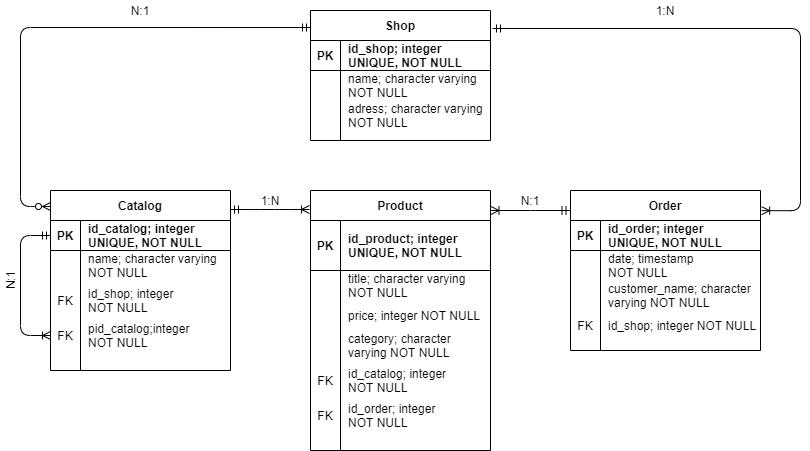

The diagram above was exported from draw.io. Its source (the exported page's mxGraphModel, read from the mxfile embedded in the PNG):
<mxGraphModel dx="998" dy="559" grid="1" gridSize="10" guides="1" tooltips="1" connect="1" arrows="1" fold="1" page="1" pageScale="1" pageWidth="850" pageHeight="500" math="0" shadow="0" extFonts="Permanent Marker^https://fonts.googleapis.com/css?family=Permanent+Marker">
  <root>
    <mxCell id="0" />
    <mxCell id="1" parent="0" />
    <mxCell id="jawk4jn8MXVHbvaQdewC-1" value="Product" style="shape=table;startSize=30;container=1;collapsible=1;childLayout=tableLayout;fixedRows=1;rowLines=0;fontStyle=1;align=center;resizeLast=1;" parent="1" vertex="1">
      <mxGeometry x="330" y="200" width="180" height="260" as="geometry" />
    </mxCell>
    <mxCell id="jawk4jn8MXVHbvaQdewC-2" value="" style="shape=partialRectangle;collapsible=0;dropTarget=0;pointerEvents=0;fillColor=none;top=0;left=0;bottom=1;right=0;points=[[0,0.5],[1,0.5]];portConstraint=eastwest;" parent="jawk4jn8MXVHbvaQdewC-1" vertex="1">
      <mxGeometry y="30" width="180" height="50" as="geometry" />
    </mxCell>
    <mxCell id="jawk4jn8MXVHbvaQdewC-3" value="PK" style="shape=partialRectangle;connectable=0;fillColor=none;top=0;left=0;bottom=0;right=0;fontStyle=1;overflow=hidden;" parent="jawk4jn8MXVHbvaQdewC-2" vertex="1">
      <mxGeometry width="30" height="50" as="geometry" />
    </mxCell>
    <mxCell id="jawk4jn8MXVHbvaQdewC-4" value="id_product; integer &#10;UNIQUE, NOT NULL" style="shape=partialRectangle;connectable=0;fillColor=none;top=0;left=0;bottom=0;right=0;align=left;spacingLeft=6;fontStyle=1;overflow=hidden;" parent="jawk4jn8MXVHbvaQdewC-2" vertex="1">
      <mxGeometry x="30" width="150" height="50" as="geometry" />
    </mxCell>
    <mxCell id="jawk4jn8MXVHbvaQdewC-5" value="" style="shape=partialRectangle;collapsible=0;dropTarget=0;pointerEvents=0;fillColor=none;top=0;left=0;bottom=0;right=0;points=[[0,0.5],[1,0.5]];portConstraint=eastwest;" parent="jawk4jn8MXVHbvaQdewC-1" vertex="1">
      <mxGeometry y="80" width="180" height="30" as="geometry" />
    </mxCell>
    <mxCell id="jawk4jn8MXVHbvaQdewC-6" value="" style="shape=partialRectangle;connectable=0;fillColor=none;top=0;left=0;bottom=0;right=0;editable=1;overflow=hidden;" parent="jawk4jn8MXVHbvaQdewC-5" vertex="1">
      <mxGeometry width="30" height="30" as="geometry" />
    </mxCell>
    <mxCell id="jawk4jn8MXVHbvaQdewC-7" value="title; character varying &#10;NOT NULL" style="shape=partialRectangle;connectable=0;fillColor=none;top=0;left=0;bottom=0;right=0;align=left;spacingLeft=6;overflow=hidden;" parent="jawk4jn8MXVHbvaQdewC-5" vertex="1">
      <mxGeometry x="30" width="150" height="30" as="geometry" />
    </mxCell>
    <mxCell id="jawk4jn8MXVHbvaQdewC-8" value="" style="shape=partialRectangle;collapsible=0;dropTarget=0;pointerEvents=0;fillColor=none;top=0;left=0;bottom=0;right=0;points=[[0,0.5],[1,0.5]];portConstraint=eastwest;" parent="jawk4jn8MXVHbvaQdewC-1" vertex="1">
      <mxGeometry y="110" width="180" height="30" as="geometry" />
    </mxCell>
    <mxCell id="jawk4jn8MXVHbvaQdewC-9" value="" style="shape=partialRectangle;connectable=0;fillColor=none;top=0;left=0;bottom=0;right=0;editable=1;overflow=hidden;" parent="jawk4jn8MXVHbvaQdewC-8" vertex="1">
      <mxGeometry width="30" height="30" as="geometry" />
    </mxCell>
    <mxCell id="jawk4jn8MXVHbvaQdewC-10" value="price; integer NOT NULL" style="shape=partialRectangle;connectable=0;fillColor=none;top=0;left=0;bottom=0;right=0;align=left;spacingLeft=6;overflow=hidden;" parent="jawk4jn8MXVHbvaQdewC-8" vertex="1">
      <mxGeometry x="30" width="150" height="30" as="geometry" />
    </mxCell>
    <mxCell id="4fmhSf_HSnedJf6fxxf9-23" value="" style="shape=partialRectangle;collapsible=0;dropTarget=0;pointerEvents=0;fillColor=none;top=0;left=0;bottom=0;right=0;points=[[0,0.5],[1,0.5]];portConstraint=eastwest;" parent="jawk4jn8MXVHbvaQdewC-1" vertex="1">
      <mxGeometry y="140" width="180" height="30" as="geometry" />
    </mxCell>
    <mxCell id="4fmhSf_HSnedJf6fxxf9-24" value="" style="shape=partialRectangle;connectable=0;fillColor=none;top=0;left=0;bottom=0;right=0;editable=1;overflow=hidden;" parent="4fmhSf_HSnedJf6fxxf9-23" vertex="1">
      <mxGeometry width="30" height="30" as="geometry" />
    </mxCell>
    <mxCell id="4fmhSf_HSnedJf6fxxf9-25" value="category; character&#10;varying NOT NULL" style="shape=partialRectangle;connectable=0;fillColor=none;top=0;left=0;bottom=0;right=0;align=left;spacingLeft=6;overflow=hidden;" parent="4fmhSf_HSnedJf6fxxf9-23" vertex="1">
      <mxGeometry x="30" width="150" height="30" as="geometry" />
    </mxCell>
    <mxCell id="4fmhSf_HSnedJf6fxxf9-26" value="" style="shape=partialRectangle;collapsible=0;dropTarget=0;pointerEvents=0;fillColor=none;top=0;left=0;bottom=0;right=0;points=[[0,0.5],[1,0.5]];portConstraint=eastwest;" parent="jawk4jn8MXVHbvaQdewC-1" vertex="1">
      <mxGeometry y="170" width="180" height="40" as="geometry" />
    </mxCell>
    <mxCell id="4fmhSf_HSnedJf6fxxf9-27" value="FK" style="shape=partialRectangle;connectable=0;fillColor=none;top=0;left=0;bottom=0;right=0;fontStyle=0;overflow=hidden;" parent="4fmhSf_HSnedJf6fxxf9-26" vertex="1">
      <mxGeometry width="30" height="40" as="geometry" />
    </mxCell>
    <mxCell id="4fmhSf_HSnedJf6fxxf9-28" value="id_catalog; integer &#10;NOT NULL" style="shape=partialRectangle;connectable=0;fillColor=none;top=0;left=0;bottom=0;right=0;align=left;spacingLeft=6;fontStyle=0;overflow=hidden;" parent="4fmhSf_HSnedJf6fxxf9-26" vertex="1">
      <mxGeometry x="30" width="150" height="40" as="geometry" />
    </mxCell>
    <mxCell id="4fmhSf_HSnedJf6fxxf9-29" value="" style="shape=partialRectangle;collapsible=0;dropTarget=0;pointerEvents=0;fillColor=none;top=0;left=0;bottom=0;right=0;points=[[0,0.5],[1,0.5]];portConstraint=eastwest;" parent="jawk4jn8MXVHbvaQdewC-1" vertex="1">
      <mxGeometry y="210" width="180" height="30" as="geometry" />
    </mxCell>
    <mxCell id="4fmhSf_HSnedJf6fxxf9-30" value="FK" style="shape=partialRectangle;connectable=0;fillColor=none;top=0;left=0;bottom=0;right=0;fontStyle=0;overflow=hidden;" parent="4fmhSf_HSnedJf6fxxf9-29" vertex="1">
      <mxGeometry width="30" height="30" as="geometry" />
    </mxCell>
    <mxCell id="4fmhSf_HSnedJf6fxxf9-31" value="id_order; integer &#10;NOT NULL" style="shape=partialRectangle;connectable=0;fillColor=none;top=0;left=0;bottom=0;right=0;align=left;spacingLeft=6;fontStyle=0;overflow=hidden;" parent="4fmhSf_HSnedJf6fxxf9-29" vertex="1">
      <mxGeometry x="30" width="150" height="30" as="geometry" />
    </mxCell>
    <mxCell id="jawk4jn8MXVHbvaQdewC-17" value="Catalog" style="shape=table;startSize=30;container=1;collapsible=1;childLayout=tableLayout;fixedRows=1;rowLines=0;fontStyle=1;align=center;resizeLast=1;" parent="1" vertex="1">
      <mxGeometry x="70" y="200" width="180" height="180" as="geometry">
        <mxRectangle x="310" y="70" width="80" height="30" as="alternateBounds" />
      </mxGeometry>
    </mxCell>
    <mxCell id="4fmhSf_HSnedJf6fxxf9-38" value="" style="shape=partialRectangle;collapsible=0;dropTarget=0;pointerEvents=0;fillColor=none;top=0;left=0;bottom=1;right=0;points=[[0,0.5],[1,0.5]];portConstraint=eastwest;" parent="jawk4jn8MXVHbvaQdewC-17" vertex="1">
      <mxGeometry y="30" width="180" height="30" as="geometry" />
    </mxCell>
    <mxCell id="4fmhSf_HSnedJf6fxxf9-39" value="PK" style="shape=partialRectangle;connectable=0;fillColor=none;top=0;left=0;bottom=0;right=0;fontStyle=1;overflow=hidden;" parent="4fmhSf_HSnedJf6fxxf9-38" vertex="1">
      <mxGeometry width="30" height="30" as="geometry" />
    </mxCell>
    <mxCell id="4fmhSf_HSnedJf6fxxf9-40" value="id_catalog; integer&#10;UNIQUE, NOT NULL" style="shape=partialRectangle;connectable=0;fillColor=none;top=0;left=0;bottom=0;right=0;align=left;spacingLeft=6;fontStyle=1;overflow=hidden;" parent="4fmhSf_HSnedJf6fxxf9-38" vertex="1">
      <mxGeometry x="30" width="150" height="30" as="geometry" />
    </mxCell>
    <mxCell id="jawk4jn8MXVHbvaQdewC-21" value="" style="shape=partialRectangle;collapsible=0;dropTarget=0;pointerEvents=0;fillColor=none;top=0;left=0;bottom=0;right=0;points=[[0,0.5],[1,0.5]];portConstraint=eastwest;" parent="jawk4jn8MXVHbvaQdewC-17" vertex="1">
      <mxGeometry y="60" width="180" height="30" as="geometry" />
    </mxCell>
    <mxCell id="jawk4jn8MXVHbvaQdewC-22" value="" style="shape=partialRectangle;connectable=0;fillColor=none;top=0;left=0;bottom=0;right=0;editable=1;overflow=hidden;" parent="jawk4jn8MXVHbvaQdewC-21" vertex="1">
      <mxGeometry width="30" height="30" as="geometry" />
    </mxCell>
    <mxCell id="jawk4jn8MXVHbvaQdewC-23" value="name; character varying&#10;NOT NULL" style="shape=partialRectangle;connectable=0;fillColor=none;top=0;left=0;bottom=0;right=0;align=left;spacingLeft=6;overflow=hidden;" parent="jawk4jn8MXVHbvaQdewC-21" vertex="1">
      <mxGeometry x="30" width="150" height="30" as="geometry" />
    </mxCell>
    <mxCell id="4fmhSf_HSnedJf6fxxf9-32" value="" style="shape=partialRectangle;collapsible=0;dropTarget=0;pointerEvents=0;fillColor=none;top=0;left=0;bottom=0;right=0;points=[[0,0.5],[1,0.5]];portConstraint=eastwest;" parent="jawk4jn8MXVHbvaQdewC-17" vertex="1">
      <mxGeometry y="90" width="180" height="40" as="geometry" />
    </mxCell>
    <mxCell id="4fmhSf_HSnedJf6fxxf9-33" value="FK" style="shape=partialRectangle;connectable=0;fillColor=none;top=0;left=0;bottom=0;right=0;fontStyle=0;overflow=hidden;" parent="4fmhSf_HSnedJf6fxxf9-32" vertex="1">
      <mxGeometry width="30" height="40" as="geometry" />
    </mxCell>
    <mxCell id="4fmhSf_HSnedJf6fxxf9-34" value="id_shop; integer &#10;NOT NULL" style="shape=partialRectangle;connectable=0;fillColor=none;top=0;left=0;bottom=0;right=0;align=left;spacingLeft=6;fontStyle=0;overflow=hidden;" parent="4fmhSf_HSnedJf6fxxf9-32" vertex="1">
      <mxGeometry x="30" width="150" height="40" as="geometry" />
    </mxCell>
    <mxCell id="4fmhSf_HSnedJf6fxxf9-35" value="" style="shape=partialRectangle;collapsible=0;dropTarget=0;pointerEvents=0;fillColor=none;top=0;left=0;bottom=0;right=0;points=[[0,0.5],[1,0.5]];portConstraint=eastwest;" parent="jawk4jn8MXVHbvaQdewC-17" vertex="1">
      <mxGeometry y="130" width="180" height="30" as="geometry" />
    </mxCell>
    <mxCell id="4fmhSf_HSnedJf6fxxf9-36" value="FK" style="shape=partialRectangle;connectable=0;fillColor=none;top=0;left=0;bottom=0;right=0;fontStyle=0;overflow=hidden;" parent="4fmhSf_HSnedJf6fxxf9-35" vertex="1">
      <mxGeometry width="30" height="30" as="geometry" />
    </mxCell>
    <mxCell id="4fmhSf_HSnedJf6fxxf9-37" value="pid_catalog;integer &#10;NOT NULL" style="shape=partialRectangle;connectable=0;fillColor=none;top=0;left=0;bottom=0;right=0;align=left;spacingLeft=6;fontStyle=0;overflow=hidden;" parent="4fmhSf_HSnedJf6fxxf9-35" vertex="1">
      <mxGeometry x="30" width="150" height="30" as="geometry" />
    </mxCell>
    <mxCell id="4fmhSf_HSnedJf6fxxf9-41" value="" style="edgeStyle=orthogonalEdgeStyle;fontSize=12;html=1;endArrow=ERoneToMany;startArrow=ERmandOne;entryX=0;entryY=0.5;entryDx=0;entryDy=0;exitX=0;exitY=0.5;exitDx=0;exitDy=0;" parent="jawk4jn8MXVHbvaQdewC-17" source="4fmhSf_HSnedJf6fxxf9-38" target="4fmhSf_HSnedJf6fxxf9-35" edge="1">
      <mxGeometry width="100" height="100" relative="1" as="geometry">
        <mxPoint x="-60" y="45" as="sourcePoint" />
        <mxPoint x="-20" y="175" as="targetPoint" />
        <Array as="points">
          <mxPoint x="-30" y="45" />
          <mxPoint x="-30" y="145" />
        </Array>
      </mxGeometry>
    </mxCell>
    <mxCell id="jawk4jn8MXVHbvaQdewC-33" value="Order" style="shape=table;startSize=30;container=1;collapsible=1;childLayout=tableLayout;fixedRows=1;rowLines=0;fontStyle=1;align=center;resizeLast=1;" parent="1" vertex="1">
      <mxGeometry x="590" y="200" width="190" height="160" as="geometry" />
    </mxCell>
    <mxCell id="jawk4jn8MXVHbvaQdewC-34" value="" style="shape=partialRectangle;collapsible=0;dropTarget=0;pointerEvents=0;fillColor=none;top=0;left=0;bottom=1;right=0;points=[[0,0.5],[1,0.5]];portConstraint=eastwest;" parent="jawk4jn8MXVHbvaQdewC-33" vertex="1">
      <mxGeometry y="30" width="190" height="30" as="geometry" />
    </mxCell>
    <mxCell id="jawk4jn8MXVHbvaQdewC-35" value="PK" style="shape=partialRectangle;connectable=0;fillColor=none;top=0;left=0;bottom=0;right=0;fontStyle=1;overflow=hidden;" parent="jawk4jn8MXVHbvaQdewC-34" vertex="1">
      <mxGeometry width="30" height="30" as="geometry" />
    </mxCell>
    <mxCell id="jawk4jn8MXVHbvaQdewC-36" value="id_order; integer&#10;UNIQUE, NOT NULL" style="shape=partialRectangle;connectable=0;fillColor=none;top=0;left=0;bottom=0;right=0;align=left;spacingLeft=6;fontStyle=1;overflow=hidden;" parent="jawk4jn8MXVHbvaQdewC-34" vertex="1">
      <mxGeometry x="30" width="160" height="30" as="geometry" />
    </mxCell>
    <mxCell id="jawk4jn8MXVHbvaQdewC-37" value="" style="shape=partialRectangle;collapsible=0;dropTarget=0;pointerEvents=0;fillColor=none;top=0;left=0;bottom=0;right=0;points=[[0,0.5],[1,0.5]];portConstraint=eastwest;" parent="jawk4jn8MXVHbvaQdewC-33" vertex="1">
      <mxGeometry y="60" width="190" height="30" as="geometry" />
    </mxCell>
    <mxCell id="jawk4jn8MXVHbvaQdewC-38" value="" style="shape=partialRectangle;connectable=0;fillColor=none;top=0;left=0;bottom=0;right=0;editable=1;overflow=hidden;" parent="jawk4jn8MXVHbvaQdewC-37" vertex="1">
      <mxGeometry width="30" height="30" as="geometry" />
    </mxCell>
    <mxCell id="jawk4jn8MXVHbvaQdewC-39" value="date; timestamp &#10;NOT NULL" style="shape=partialRectangle;connectable=0;fillColor=none;top=0;left=0;bottom=0;right=0;align=left;spacingLeft=6;overflow=hidden;" parent="jawk4jn8MXVHbvaQdewC-37" vertex="1">
      <mxGeometry x="30" width="160" height="30" as="geometry" />
    </mxCell>
    <mxCell id="4fmhSf_HSnedJf6fxxf9-44" value="" style="shape=partialRectangle;collapsible=0;dropTarget=0;pointerEvents=0;fillColor=none;top=0;left=0;bottom=0;right=0;points=[[0,0.5],[1,0.5]];portConstraint=eastwest;" parent="jawk4jn8MXVHbvaQdewC-33" vertex="1">
      <mxGeometry y="90" width="190" height="30" as="geometry" />
    </mxCell>
    <mxCell id="4fmhSf_HSnedJf6fxxf9-45" value="" style="shape=partialRectangle;connectable=0;fillColor=none;top=0;left=0;bottom=0;right=0;editable=1;overflow=hidden;" parent="4fmhSf_HSnedJf6fxxf9-44" vertex="1">
      <mxGeometry width="30" height="30" as="geometry" />
    </mxCell>
    <mxCell id="4fmhSf_HSnedJf6fxxf9-46" value="customer_name; character&#10;varying NOT NULL" style="shape=partialRectangle;connectable=0;fillColor=none;top=0;left=0;bottom=0;right=0;align=left;spacingLeft=6;overflow=hidden;" parent="4fmhSf_HSnedJf6fxxf9-44" vertex="1">
      <mxGeometry x="30" width="160" height="30" as="geometry" />
    </mxCell>
    <mxCell id="4fmhSf_HSnedJf6fxxf9-50" value="" style="shape=partialRectangle;collapsible=0;dropTarget=0;pointerEvents=0;fillColor=none;top=0;left=0;bottom=0;right=0;points=[[0,0.5],[1,0.5]];portConstraint=eastwest;" parent="jawk4jn8MXVHbvaQdewC-33" vertex="1">
      <mxGeometry y="120" width="190" height="30" as="geometry" />
    </mxCell>
    <mxCell id="4fmhSf_HSnedJf6fxxf9-51" value="FK" style="shape=partialRectangle;connectable=0;fillColor=none;top=0;left=0;bottom=0;right=0;fontStyle=0;overflow=hidden;" parent="4fmhSf_HSnedJf6fxxf9-50" vertex="1">
      <mxGeometry width="30" height="30" as="geometry" />
    </mxCell>
    <mxCell id="4fmhSf_HSnedJf6fxxf9-52" value="id_shop; integer NOT NULL" style="shape=partialRectangle;connectable=0;fillColor=none;top=0;left=0;bottom=0;right=0;align=left;spacingLeft=6;fontStyle=0;overflow=hidden;" parent="4fmhSf_HSnedJf6fxxf9-50" vertex="1">
      <mxGeometry x="30" width="160" height="30" as="geometry" />
    </mxCell>
    <mxCell id="jawk4jn8MXVHbvaQdewC-46" value="Shop" style="shape=table;startSize=30;container=1;collapsible=1;childLayout=tableLayout;fixedRows=1;rowLines=0;fontStyle=1;align=center;resizeLast=1;" parent="1" vertex="1">
      <mxGeometry x="330" y="20" width="180" height="130" as="geometry" />
    </mxCell>
    <mxCell id="jawk4jn8MXVHbvaQdewC-47" value="" style="shape=partialRectangle;collapsible=0;dropTarget=0;pointerEvents=0;fillColor=none;top=0;left=0;bottom=1;right=0;points=[[0,0.5],[1,0.5]];portConstraint=eastwest;" parent="jawk4jn8MXVHbvaQdewC-46" vertex="1">
      <mxGeometry y="30" width="180" height="30" as="geometry" />
    </mxCell>
    <mxCell id="jawk4jn8MXVHbvaQdewC-48" value="PK" style="shape=partialRectangle;connectable=0;fillColor=none;top=0;left=0;bottom=0;right=0;fontStyle=1;overflow=hidden;" parent="jawk4jn8MXVHbvaQdewC-47" vertex="1">
      <mxGeometry width="30" height="30" as="geometry" />
    </mxCell>
    <mxCell id="jawk4jn8MXVHbvaQdewC-49" value="id_shop; integer &#10;UNIQUE, NOT NULL" style="shape=partialRectangle;connectable=0;fillColor=none;top=0;left=0;bottom=0;right=0;align=left;spacingLeft=6;fontStyle=1;overflow=hidden;" parent="jawk4jn8MXVHbvaQdewC-47" vertex="1">
      <mxGeometry x="30" width="150" height="30" as="geometry" />
    </mxCell>
    <mxCell id="jawk4jn8MXVHbvaQdewC-50" value="" style="shape=partialRectangle;collapsible=0;dropTarget=0;pointerEvents=0;fillColor=none;top=0;left=0;bottom=0;right=0;points=[[0,0.5],[1,0.5]];portConstraint=eastwest;" parent="jawk4jn8MXVHbvaQdewC-46" vertex="1">
      <mxGeometry y="60" width="180" height="30" as="geometry" />
    </mxCell>
    <mxCell id="jawk4jn8MXVHbvaQdewC-51" value="" style="shape=partialRectangle;connectable=0;fillColor=none;top=0;left=0;bottom=0;right=0;editable=1;overflow=hidden;" parent="jawk4jn8MXVHbvaQdewC-50" vertex="1">
      <mxGeometry width="30" height="30" as="geometry" />
    </mxCell>
    <mxCell id="jawk4jn8MXVHbvaQdewC-52" value="name; character varying &#10;NOT NULL" style="shape=partialRectangle;connectable=0;fillColor=none;top=0;left=0;bottom=0;right=0;align=left;spacingLeft=6;overflow=hidden;" parent="jawk4jn8MXVHbvaQdewC-50" vertex="1">
      <mxGeometry x="30" width="150" height="30" as="geometry" />
    </mxCell>
    <mxCell id="4fmhSf_HSnedJf6fxxf9-53" value="" style="shape=partialRectangle;collapsible=0;dropTarget=0;pointerEvents=0;fillColor=none;top=0;left=0;bottom=0;right=0;points=[[0,0.5],[1,0.5]];portConstraint=eastwest;" parent="jawk4jn8MXVHbvaQdewC-46" vertex="1">
      <mxGeometry y="90" width="180" height="30" as="geometry" />
    </mxCell>
    <mxCell id="4fmhSf_HSnedJf6fxxf9-54" value="" style="shape=partialRectangle;connectable=0;fillColor=none;top=0;left=0;bottom=0;right=0;editable=1;overflow=hidden;" parent="4fmhSf_HSnedJf6fxxf9-53" vertex="1">
      <mxGeometry width="30" height="30" as="geometry" />
    </mxCell>
    <mxCell id="4fmhSf_HSnedJf6fxxf9-55" value="adress; character varying&#10;NOT NULL" style="shape=partialRectangle;connectable=0;fillColor=none;top=0;left=0;bottom=0;right=0;align=left;spacingLeft=6;overflow=hidden;" parent="4fmhSf_HSnedJf6fxxf9-53" vertex="1">
      <mxGeometry x="30" width="150" height="30" as="geometry" />
    </mxCell>
    <mxCell id="jawk4jn8MXVHbvaQdewC-60" value="" style="edgeStyle=entityRelationEdgeStyle;fontSize=12;html=1;endArrow=ERoneToMany;startArrow=ERmandOne;endFill=0;" parent="1" edge="1">
      <mxGeometry width="100" height="100" relative="1" as="geometry">
        <mxPoint x="250" y="219" as="sourcePoint" />
        <mxPoint x="329" y="219" as="targetPoint" />
      </mxGeometry>
    </mxCell>
    <mxCell id="jawk4jn8MXVHbvaQdewC-63" value="" style="fontSize=12;html=1;endArrow=ERzeroToMany;startArrow=ERmandOne;edgeStyle=orthogonalEdgeStyle;endFill=1;exitX=0;exitY=0.131;exitDx=0;exitDy=0;exitPerimeter=0;" parent="1" source="jawk4jn8MXVHbvaQdewC-46" edge="1">
      <mxGeometry width="100" height="100" relative="1" as="geometry">
        <mxPoint x="320" y="37" as="sourcePoint" />
        <mxPoint x="70" y="216" as="targetPoint" />
        <Array as="points">
          <mxPoint x="40" y="37" />
          <mxPoint x="40" y="216" />
        </Array>
      </mxGeometry>
    </mxCell>
    <mxCell id="jawk4jn8MXVHbvaQdewC-64" value="N:1" style="text;html=1;strokeColor=none;fillColor=none;align=center;verticalAlign=middle;whiteSpace=wrap;rounded=0;rotation=0;" parent="1" vertex="1">
      <mxGeometry x="140" y="10" width="40" height="20" as="geometry" />
    </mxCell>
    <mxCell id="jawk4jn8MXVHbvaQdewC-65" value="1:N" style="text;html=1;strokeColor=none;fillColor=none;align=center;verticalAlign=middle;whiteSpace=wrap;rounded=0;" parent="1" vertex="1">
      <mxGeometry x="270" y="200" width="40" height="20" as="geometry" />
    </mxCell>
    <mxCell id="jawk4jn8MXVHbvaQdewC-66" value="N:1" style="text;html=1;strokeColor=none;fillColor=none;align=center;verticalAlign=middle;whiteSpace=wrap;rounded=0;" parent="1" vertex="1">
      <mxGeometry x="530" y="200" width="40" height="20" as="geometry" />
    </mxCell>
    <mxCell id="4fmhSf_HSnedJf6fxxf9-5" value="" style="fontSize=12;html=1;endArrow=ERmandOne;startArrow=ERoneToMany;edgeStyle=orthogonalEdgeStyle;startFill=0;endFill=0;exitX=1.006;exitY=0.126;exitDx=0;exitDy=0;exitPerimeter=0;" parent="1" source="jawk4jn8MXVHbvaQdewC-33" edge="1">
      <mxGeometry width="100" height="100" relative="1" as="geometry">
        <mxPoint x="794" y="220" as="sourcePoint" />
        <mxPoint x="512" y="38" as="targetPoint" />
        <Array as="points">
          <mxPoint x="820" y="220" />
          <mxPoint x="820" y="38" />
          <mxPoint x="512" y="38" />
        </Array>
      </mxGeometry>
    </mxCell>
    <mxCell id="4fmhSf_HSnedJf6fxxf9-6" value="1:N" style="text;html=1;strokeColor=none;fillColor=none;align=center;verticalAlign=middle;whiteSpace=wrap;rounded=0;" parent="1" vertex="1">
      <mxGeometry x="665" y="10" width="40" height="20" as="geometry" />
    </mxCell>
    <mxCell id="4fmhSf_HSnedJf6fxxf9-47" value="" style="edgeStyle=entityRelationEdgeStyle;fontSize=12;html=1;endArrow=ERmandOne;startArrow=ERoneToMany;endFill=0;startFill=0;" parent="1" edge="1">
      <mxGeometry width="100" height="100" relative="1" as="geometry">
        <mxPoint x="510.5" y="220" as="sourcePoint" />
        <mxPoint x="589.5" y="220" as="targetPoint" />
      </mxGeometry>
    </mxCell>
    <mxCell id="4fmhSf_HSnedJf6fxxf9-56" style="edgeStyle=orthogonalEdgeStyle;rounded=0;orthogonalLoop=1;jettySize=auto;html=1;exitX=0.5;exitY=1;exitDx=0;exitDy=0;startArrow=ERoneToMany;startFill=0;endArrow=ERmandOne;endFill=0;" parent="1" source="4fmhSf_HSnedJf6fxxf9-6" target="4fmhSf_HSnedJf6fxxf9-6" edge="1">
      <mxGeometry relative="1" as="geometry" />
    </mxCell>
    <mxCell id="4fmhSf_HSnedJf6fxxf9-57" value="N:1" style="text;html=1;strokeColor=none;fillColor=none;align=center;verticalAlign=middle;whiteSpace=wrap;rounded=0;rotation=-90;" parent="1" vertex="1">
      <mxGeometry x="10" y="280" width="40" height="20" as="geometry" />
    </mxCell>
  </root>
</mxGraphModel>